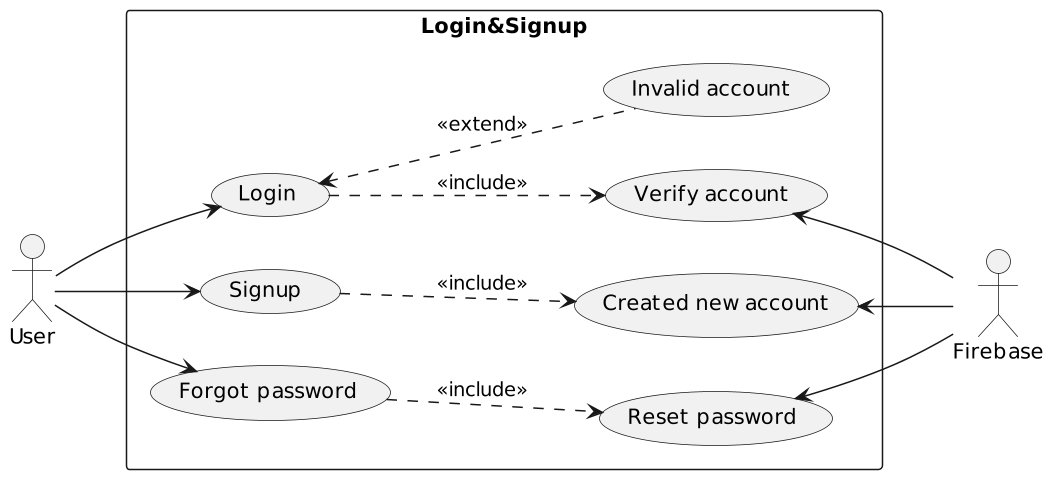

The diagram above was rendered by PlantUML. Its source (embedded in the PNG):
@startuml
scale 1.5
'scale 1.5 | scale 200 width | scale 100 height | scale [max] 200x100
left to right direction
actor "User" as user
actor "Firebase" as firebase
rectangle Login&Signup {
  usecase "Login" as login
  usecase "Signup" as signup
  usecase "Verify account" as verify
  usecase "Invalid account" as invalid
  usecase "Created new account" as create_account
  usecase "Forgot password" as forgot_password
  usecase "Reset password" as reset_password
}
'User
user --> login
user --> signup
user --> forgot_password
login ..> verify : <<include>>
login <.. invalid : <<extend>>
signup ..> create_account : <<include>>
forgot_password ..> reset_password : <<include>>
'Firebase
verify <-- firebase
create_account <-- firebase
reset_password <-- firebase
@enduml